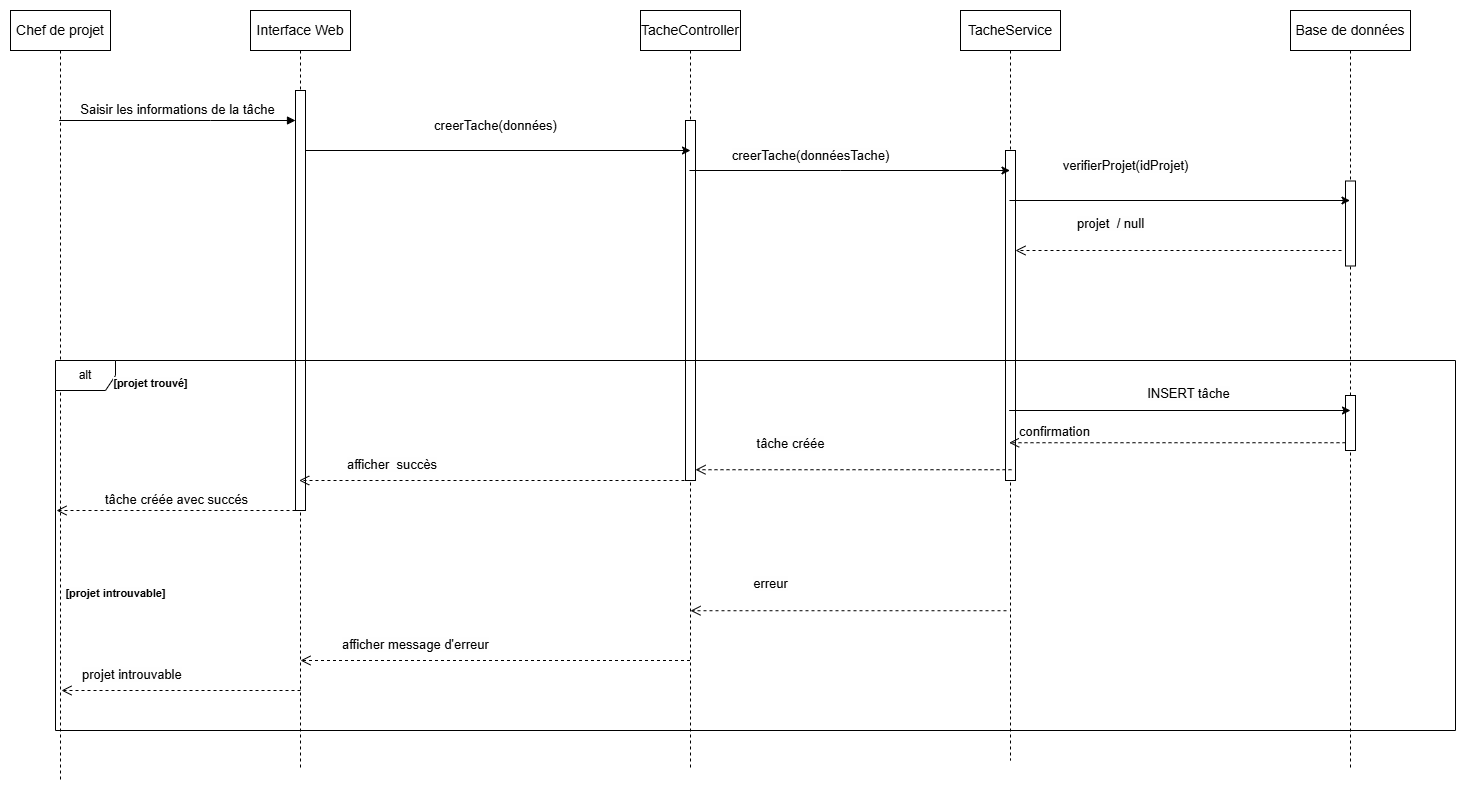

The diagram above was exported from draw.io. Its source (the exported page's mxGraphModel, read from the mxfile embedded in the PNG):
<mxGraphModel dx="3765" dy="2719" grid="1" gridSize="10" guides="1" tooltips="1" connect="1" arrows="1" fold="1" page="1" pageScale="1" pageWidth="2336" pageHeight="1654" math="0" shadow="0">
  <root>
    <mxCell id="0" />
    <mxCell id="1" parent="0" />
    <mxCell id="rE2EQAk3R9iRMWwI2BSG-1" value="&lt;div style=&quot;text-align: start;&quot;&gt;&lt;span style=&quot;color: light-dark(rgb(0, 0, 0), rgb(255, 255, 255)); font-size: 14px; white-space: pre; background-color: rgb(254, 254, 254);&quot;&gt;&lt;font face=&quot;sans-serif&quot;&gt;Chef de projet&lt;/font&gt;&lt;/span&gt;&lt;/div&gt;" style="shape=umlLifeline;perimeter=lifelinePerimeter;whiteSpace=wrap;html=1;container=0;dropTarget=0;collapsible=0;recursiveResize=0;outlineConnect=0;portConstraint=eastwest;newEdgeStyle={&quot;edgeStyle&quot;:&quot;elbowEdgeStyle&quot;,&quot;elbow&quot;:&quot;vertical&quot;,&quot;curved&quot;:0,&quot;rounded&quot;:0};" parent="1" vertex="1">
      <mxGeometry x="-10" y="-80" width="100" height="770" as="geometry" />
    </mxCell>
    <mxCell id="rE2EQAk3R9iRMWwI2BSG-2" value="&lt;span style=&quot;font-family: sans-serif; font-size: 14px; text-align: start; white-space: pre; background-color: rgb(254, 254, 254);&quot;&gt;Interface Web&lt;/span&gt;" style="shape=umlLifeline;perimeter=lifelinePerimeter;whiteSpace=wrap;html=1;container=0;dropTarget=0;collapsible=0;recursiveResize=0;outlineConnect=0;portConstraint=eastwest;newEdgeStyle={&quot;edgeStyle&quot;:&quot;elbowEdgeStyle&quot;,&quot;elbow&quot;:&quot;vertical&quot;,&quot;curved&quot;:0,&quot;rounded&quot;:0};" parent="1" vertex="1">
      <mxGeometry x="230" y="-80" width="100" height="760" as="geometry" />
    </mxCell>
    <mxCell id="rE2EQAk3R9iRMWwI2BSG-3" value="&lt;span style=&quot;color: rgba(0, 0, 0, 0); font-family: monospace; font-size: 0px; text-align: start;&quot;&gt;%3CmxGraphModel%3E%3Croot%3E%3CmxCell%20id%3D%220%22%2F%3E%3CmxCell%20id%3D%221%22%20parent%3D%220%22%2F%3E%3CmxCell%20id%3D%222%22%20value%3D%22return%22%20style%3D%22html%3D1%3BverticalAlign%3Dbottom%3BendArrow%3Dopen%3Bdashed%3D1%3BendSize%3D8%3BedgeStyle%3DelbowEdgeStyle%3Belbow%3Dvertical%3Bcurved%3D0%3Brounded%3D0%3B%22%20edge%3D%221%22%20parent%3D%221%22%3E%3CmxGeometry%20relative%3D%221%22%20as%3D%22geometry%22%3E%3CmxPoint%20x%3D%22499%22%20y%3D%22225%22%20as%3D%22targetPoint%22%2F%3E%3CArray%20as%3D%22points%22%3E%3CmxPoint%20x%3D%22500%22%20y%3D%22280%22%2F%3E%3C%2FArray%3E%3CmxPoint%20x%3D%22745%22%20y%3D%22225%22%20as%3D%22sourcePoint%22%2F%3E%3C%2FmxGeometry%3E%3C%2FmxCell%3E%3C%2Froot%3E%3C%2FmxGraphModel%3E&lt;/span&gt;" style="html=1;points=[];perimeter=orthogonalPerimeter;outlineConnect=0;targetShapes=umlLifeline;portConstraint=eastwest;newEdgeStyle={&quot;edgeStyle&quot;:&quot;elbowEdgeStyle&quot;,&quot;elbow&quot;:&quot;vertical&quot;,&quot;curved&quot;:0,&quot;rounded&quot;:0};" parent="rE2EQAk3R9iRMWwI2BSG-2" vertex="1">
      <mxGeometry x="45" y="80" width="10" height="420" as="geometry" />
    </mxCell>
    <mxCell id="rE2EQAk3R9iRMWwI2BSG-4" value="&lt;span style=&quot;font-family: sans-serif; font-size: 13px; text-align: start; white-space-collapse: preserve; background-color: rgb(254, 254, 254);&quot;&gt;Saisir les informations de la tâche&lt;/span&gt;" style="html=1;verticalAlign=bottom;endArrow=block;edgeStyle=elbowEdgeStyle;elbow=vertical;curved=0;rounded=0;" parent="1" source="rE2EQAk3R9iRMWwI2BSG-1" target="rE2EQAk3R9iRMWwI2BSG-3" edge="1">
      <mxGeometry x="0.0037" relative="1" as="geometry">
        <mxPoint x="105" y="30" as="sourcePoint" />
        <Array as="points">
          <mxPoint x="190" y="30" />
        </Array>
        <mxPoint as="offset" />
      </mxGeometry>
    </mxCell>
    <mxCell id="rE2EQAk3R9iRMWwI2BSG-5" value="&lt;span style=&quot;font-family: sans-serif; font-size: 14px; text-align: start; white-space: pre; background-color: rgb(254, 254, 254);&quot;&gt;TacheController&lt;/span&gt;" style="shape=umlLifeline;perimeter=lifelinePerimeter;whiteSpace=wrap;html=1;container=0;dropTarget=0;collapsible=0;recursiveResize=0;outlineConnect=0;portConstraint=eastwest;newEdgeStyle={&quot;edgeStyle&quot;:&quot;elbowEdgeStyle&quot;,&quot;elbow&quot;:&quot;vertical&quot;,&quot;curved&quot;:0,&quot;rounded&quot;:0};" parent="1" vertex="1">
      <mxGeometry x="620" y="-80" width="100" height="760" as="geometry" />
    </mxCell>
    <mxCell id="rE2EQAk3R9iRMWwI2BSG-6" value="&lt;span style=&quot;color: rgba(0, 0, 0, 0); font-family: monospace; font-size: 0px; text-align: start;&quot;&gt;%3CmxGraphModel%3E%3Croot%3E%3CmxCell%20id%3D%220%22%2F%3E%3CmxCell%20id%3D%221%22%20parent%3D%220%22%2F%3E%3CmxCell%20id%3D%222%22%20value%3D%22return%22%20style%3D%22html%3D1%3BverticalAlign%3Dbottom%3BendArrow%3Dopen%3Bdashed%3D1%3BendSize%3D8%3BedgeStyle%3DelbowEdgeStyle%3Belbow%3Dvertical%3Bcurved%3D0%3Brounded%3D0%3B%22%20edge%3D%221%22%20parent%3D%221%22%3E%3CmxGeometry%20relative%3D%221%22%20as%3D%22geometry%22%3E%3CmxPoint%20x%3D%22499%22%20y%3D%22225%22%20as%3D%22targetPoint%22%2F%3E%3CArray%20as%3D%22points%22%3E%3CmxPoint%20x%3D%22500%22%20y%3D%22280%22%2F%3E%3C%2FArray%3E%3CmxPoint%20x%3D%22745%22%20y%3D%22225%22%20as%3D%22sourcePoint%22%2F%3E%3C%2FmxGeometry%3E%3C%2FmxCell%3E%3C%2Froot%3E%3C%2FmxGraphModel%3E&lt;/span&gt;" style="html=1;points=[];perimeter=orthogonalPerimeter;outlineConnect=0;targetShapes=umlLifeline;portConstraint=eastwest;newEdgeStyle={&quot;edgeStyle&quot;:&quot;elbowEdgeStyle&quot;,&quot;elbow&quot;:&quot;vertical&quot;,&quot;curved&quot;:0,&quot;rounded&quot;:0};" parent="rE2EQAk3R9iRMWwI2BSG-5" vertex="1">
      <mxGeometry x="45" y="110" width="10" height="360" as="geometry" />
    </mxCell>
    <mxCell id="rE2EQAk3R9iRMWwI2BSG-7" value="&lt;span style=&quot;font-family: sans-serif; font-size: 14px; text-align: start; white-space: pre; background-color: rgb(254, 254, 254);&quot;&gt;TacheService&lt;/span&gt;" style="shape=umlLifeline;perimeter=lifelinePerimeter;whiteSpace=wrap;html=1;container=0;dropTarget=0;collapsible=0;recursiveResize=0;outlineConnect=0;portConstraint=eastwest;newEdgeStyle={&quot;edgeStyle&quot;:&quot;elbowEdgeStyle&quot;,&quot;elbow&quot;:&quot;vertical&quot;,&quot;curved&quot;:0,&quot;rounded&quot;:0};" parent="1" vertex="1">
      <mxGeometry x="940" y="-80" width="100" height="750" as="geometry" />
    </mxCell>
    <mxCell id="rE2EQAk3R9iRMWwI2BSG-8" value="&lt;span style=&quot;color: rgba(0, 0, 0, 0); font-family: monospace; font-size: 0px; text-align: start;&quot;&gt;%3CmxGraphModel%3E%3Croot%3E%3CmxCell%20id%3D%220%22%2F%3E%3CmxCell%20id%3D%221%22%20parent%3D%220%22%2F%3E%3CmxCell%20id%3D%222%22%20value%3D%22return%22%20style%3D%22html%3D1%3BverticalAlign%3Dbottom%3BendArrow%3Dopen%3Bdashed%3D1%3BendSize%3D8%3BedgeStyle%3DelbowEdgeStyle%3Belbow%3Dvertical%3Bcurved%3D0%3Brounded%3D0%3B%22%20edge%3D%221%22%20parent%3D%221%22%3E%3CmxGeometry%20relative%3D%221%22%20as%3D%22geometry%22%3E%3CmxPoint%20x%3D%22499%22%20y%3D%22225%22%20as%3D%22targetPoint%22%2F%3E%3CArray%20as%3D%22points%22%3E%3CmxPoint%20x%3D%22500%22%20y%3D%22280%22%2F%3E%3C%2FArray%3E%3CmxPoint%20x%3D%22745%22%20y%3D%22225%22%20as%3D%22sourcePoint%22%2F%3E%3C%2FmxGeometry%3E%3C%2FmxCell%3E%3C%2Froot%3E%3C%2FmxGraphModel%3E&lt;/span&gt;" style="html=1;points=[];perimeter=orthogonalPerimeter;outlineConnect=0;targetShapes=umlLifeline;portConstraint=eastwest;newEdgeStyle={&quot;edgeStyle&quot;:&quot;elbowEdgeStyle&quot;,&quot;elbow&quot;:&quot;vertical&quot;,&quot;curved&quot;:0,&quot;rounded&quot;:0};" parent="rE2EQAk3R9iRMWwI2BSG-7" vertex="1">
      <mxGeometry x="45" y="140" width="10" height="330" as="geometry" />
    </mxCell>
    <mxCell id="rE2EQAk3R9iRMWwI2BSG-10" value="&lt;span style=&quot;font-family: sans-serif; font-size: 14px; text-align: start; white-space: pre; background-color: rgb(254, 254, 254);&quot;&gt;Base de données&lt;/span&gt;" style="shape=umlLifeline;perimeter=lifelinePerimeter;whiteSpace=wrap;html=1;container=0;dropTarget=0;collapsible=0;recursiveResize=0;outlineConnect=0;portConstraint=eastwest;newEdgeStyle={&quot;edgeStyle&quot;:&quot;elbowEdgeStyle&quot;,&quot;elbow&quot;:&quot;vertical&quot;,&quot;curved&quot;:0,&quot;rounded&quot;:0};" parent="1" vertex="1">
      <mxGeometry x="1270" y="-80" width="120" height="760" as="geometry" />
    </mxCell>
    <mxCell id="rE2EQAk3R9iRMWwI2BSG-41" value="&lt;span style=&quot;color: rgba(0, 0, 0, 0); font-family: monospace; font-size: 0px; text-align: start;&quot;&gt;%3CmxGraphModel%3E%3Croot%3E%3CmxCell%20id%3D%220%22%2F%3E%3CmxCell%20id%3D%221%22%20parent%3D%220%22%2F%3E%3CmxCell%20id%3D%222%22%20value%3D%22return%22%20style%3D%22html%3D1%3BverticalAlign%3Dbottom%3BendArrow%3Dopen%3Bdashed%3D1%3BendSize%3D8%3BedgeStyle%3DelbowEdgeStyle%3Belbow%3Dvertical%3Bcurved%3D0%3Brounded%3D0%3B%22%20edge%3D%221%22%20parent%3D%221%22%3E%3CmxGeometry%20relative%3D%221%22%20as%3D%22geometry%22%3E%3CmxPoint%20x%3D%22499%22%20y%3D%22225%22%20as%3D%22targetPoint%22%2F%3E%3CArray%20as%3D%22points%22%3E%3CmxPoint%20x%3D%22500%22%20y%3D%22280%22%2F%3E%3C%2FArray%3E%3CmxPoint%20x%3D%22745%22%20y%3D%22225%22%20as%3D%22sourcePoint%22%2F%3E%3C%2FmxGeometry%3E%3C%2FmxCell%3E%3C%2Froot%3E%3C%2FmxGraphModel%3E&lt;/span&gt;" style="html=1;points=[];perimeter=orthogonalPerimeter;outlineConnect=0;targetShapes=umlLifeline;portConstraint=eastwest;newEdgeStyle={&quot;edgeStyle&quot;:&quot;elbowEdgeStyle&quot;,&quot;elbow&quot;:&quot;vertical&quot;,&quot;curved&quot;:0,&quot;rounded&quot;:0};" parent="rE2EQAk3R9iRMWwI2BSG-10" vertex="1">
      <mxGeometry x="55" y="170.5" width="10" height="85" as="geometry" />
    </mxCell>
    <mxCell id="rE2EQAk3R9iRMWwI2BSG-12" value="" style="endArrow=classic;html=1;rounded=0;" parent="1" edge="1">
      <mxGeometry width="50" height="50" relative="1" as="geometry">
        <mxPoint x="285" y="60" as="sourcePoint" />
        <mxPoint x="670" y="60" as="targetPoint" />
      </mxGeometry>
    </mxCell>
    <mxCell id="rE2EQAk3R9iRMWwI2BSG-13" value="&lt;div style=&quot;text-align: start;&quot;&gt;&lt;font style=&quot;font-size: 13px;&quot;&gt;creerTache(données)&lt;/font&gt;&lt;/div&gt;" style="text;html=1;align=center;verticalAlign=middle;resizable=0;points=[];autosize=1;strokeColor=none;fillColor=none;" parent="1" vertex="1">
      <mxGeometry x="400" y="20" width="150" height="30" as="geometry" />
    </mxCell>
    <mxCell id="rE2EQAk3R9iRMWwI2BSG-19" value="&lt;div&gt;alt&lt;/div&gt;" style="shape=umlFrame;whiteSpace=wrap;html=1;pointerEvents=0;" parent="1" vertex="1">
      <mxGeometry x="35" y="270" width="1400" height="370" as="geometry" />
    </mxCell>
    <mxCell id="rE2EQAk3R9iRMWwI2BSG-22" value="&lt;div&gt;&lt;/div&gt;" style="text;html=1;align=center;verticalAlign=middle;resizable=0;points=[];autosize=1;strokeColor=none;fillColor=none;" parent="1" vertex="1">
      <mxGeometry x="725" y="340" width="20" height="10" as="geometry" />
    </mxCell>
    <mxCell id="rE2EQAk3R9iRMWwI2BSG-23" value="" style="html=1;verticalAlign=bottom;endArrow=open;dashed=1;endSize=8;edgeStyle=elbowEdgeStyle;elbow=vertical;curved=0;rounded=0;" parent="1" target="rE2EQAk3R9iRMWwI2BSG-2" edge="1">
      <mxGeometry relative="1" as="geometry">
        <mxPoint x="330" y="390" as="targetPoint" />
        <Array as="points">
          <mxPoint x="425" y="390" />
        </Array>
        <mxPoint x="670" y="390" as="sourcePoint" />
      </mxGeometry>
    </mxCell>
    <mxCell id="rE2EQAk3R9iRMWwI2BSG-26" value="" style="html=1;verticalAlign=bottom;endArrow=open;dashed=1;endSize=8;edgeStyle=elbowEdgeStyle;elbow=vertical;curved=0;rounded=0;" parent="1" target="rE2EQAk3R9iRMWwI2BSG-6" edge="1">
      <mxGeometry relative="1" as="geometry">
        <mxPoint x="740" y="379.23" as="targetPoint" />
        <Array as="points">
          <mxPoint x="916" y="379.23" />
        </Array>
        <mxPoint x="991" y="379.23" as="sourcePoint" />
      </mxGeometry>
    </mxCell>
    <mxCell id="rE2EQAk3R9iRMWwI2BSG-28" value="" style="html=1;verticalAlign=bottom;endArrow=open;dashed=1;endSize=8;edgeStyle=elbowEdgeStyle;elbow=vertical;curved=0;rounded=0;" parent="1" source="rE2EQAk3R9iRMWwI2BSG-5" edge="1">
      <mxGeometry relative="1" as="geometry">
        <mxPoint x="280" y="570" as="targetPoint" />
        <Array as="points">
          <mxPoint x="426" y="570" />
        </Array>
        <mxPoint x="501" y="570" as="sourcePoint" />
      </mxGeometry>
    </mxCell>
    <mxCell id="rE2EQAk3R9iRMWwI2BSG-29" value="&lt;span style=&quot;color: rgb(0, 0, 0); font-family: sans-serif; font-size: 13px; font-style: normal; font-variant-ligatures: normal; font-variant-caps: normal; font-weight: 400; letter-spacing: normal; orphans: 2; text-align: start; text-indent: 0px; text-transform: none; widows: 2; word-spacing: 0px; -webkit-text-stroke-width: 0px; white-space: pre; background-color: rgb(254, 254, 254); text-decoration-thickness: initial; text-decoration-style: initial; text-decoration-color: initial; display: inline !important; float: none;&quot;&gt;afficher  succès&lt;/span&gt;" style="text;whiteSpace=wrap;html=1;" parent="1" vertex="1">
      <mxGeometry x="325" y="360" width="120" height="40" as="geometry" />
    </mxCell>
    <mxCell id="rE2EQAk3R9iRMWwI2BSG-30" value="&lt;span style=&quot;color: rgb(0, 0, 0); font-family: sans-serif; font-size: 13px; font-style: normal; font-variant-ligatures: normal; font-variant-caps: normal; font-weight: 400; letter-spacing: normal; orphans: 2; text-align: start; text-indent: 0px; text-transform: none; widows: 2; word-spacing: 0px; -webkit-text-stroke-width: 0px; white-space: pre; background-color: rgb(254, 254, 254); text-decoration-thickness: initial; text-decoration-style: initial; text-decoration-color: initial; display: inline !important; float: none;&quot;&gt;afficher message d'erreur&lt;/span&gt;" style="text;whiteSpace=wrap;html=1;" parent="1" vertex="1">
      <mxGeometry x="320" y="540" width="110" height="40" as="geometry" />
    </mxCell>
    <mxCell id="rE2EQAk3R9iRMWwI2BSG-31" value="" style="html=1;verticalAlign=bottom;endArrow=open;dashed=1;endSize=8;edgeStyle=elbowEdgeStyle;elbow=vertical;curved=0;rounded=0;entryX=0.513;entryY=0.652;entryDx=0;entryDy=0;entryPerimeter=0;" parent="1" edge="1">
      <mxGeometry relative="1" as="geometry">
        <mxPoint x="41" y="601" as="targetPoint" />
        <Array as="points">
          <mxPoint x="205" y="600" />
        </Array>
        <mxPoint x="280" y="600" as="sourcePoint" />
      </mxGeometry>
    </mxCell>
    <mxCell id="rE2EQAk3R9iRMWwI2BSG-32" value="&lt;span style=&quot;font-family: sans-serif; font-size: 13px; white-space: pre; background-color: rgb(254, 254, 254);&quot;&gt;projet introuvable&lt;/span&gt;" style="text;whiteSpace=wrap;html=1;" parent="1" vertex="1">
      <mxGeometry x="60" y="570" width="110" height="40" as="geometry" />
    </mxCell>
    <mxCell id="rE2EQAk3R9iRMWwI2BSG-35" value="" style="endArrow=classic;html=1;rounded=0;" parent="1" edge="1">
      <mxGeometry width="50" height="50" relative="1" as="geometry">
        <mxPoint x="668.9615384615381" y="80" as="sourcePoint" />
        <mxPoint x="989.5" y="80" as="targetPoint" />
        <Array as="points">
          <mxPoint x="820" y="80" />
        </Array>
      </mxGeometry>
    </mxCell>
    <mxCell id="rE2EQAk3R9iRMWwI2BSG-36" value="&lt;span style=&quot;font-family: sans-serif; font-size: 13px; text-align: start; white-space-collapse: preserve; background-color: rgb(254, 254, 254);&quot;&gt;creerTache(donnéesTache)&lt;/span&gt;" style="text;html=1;align=center;verticalAlign=middle;resizable=0;points=[];autosize=1;strokeColor=none;fillColor=none;" parent="1" vertex="1">
      <mxGeometry x="700" y="50" width="180" height="30" as="geometry" />
    </mxCell>
    <mxCell id="rE2EQAk3R9iRMWwI2BSG-37" value="" style="endArrow=classic;html=1;rounded=0;" parent="1" edge="1">
      <mxGeometry width="50" height="50" relative="1" as="geometry">
        <mxPoint x="988.9615384615381" y="110" as="sourcePoint" />
        <mxPoint x="1329.5" y="110" as="targetPoint" />
      </mxGeometry>
    </mxCell>
    <mxCell id="rE2EQAk3R9iRMWwI2BSG-38" value="&lt;span style=&quot;font-family: sans-serif; font-size: 13px; text-align: start; white-space-collapse: preserve; background-color: rgb(254, 254, 254);&quot;&gt;verifierProjet(idProjet)&lt;/span&gt;" style="text;html=1;align=center;verticalAlign=middle;resizable=0;points=[];autosize=1;strokeColor=none;fillColor=none;" parent="1" vertex="1">
      <mxGeometry x="1030" y="60" width="150" height="30" as="geometry" />
    </mxCell>
    <mxCell id="rE2EQAk3R9iRMWwI2BSG-39" value="" style="html=1;verticalAlign=bottom;endArrow=open;dashed=1;endSize=8;edgeStyle=elbowEdgeStyle;elbow=vertical;curved=0;rounded=0;" parent="1" target="rE2EQAk3R9iRMWwI2BSG-8" edge="1">
      <mxGeometry relative="1" as="geometry">
        <mxPoint x="1230" y="160" as="targetPoint" />
        <Array as="points">
          <mxPoint x="1246" y="160" />
        </Array>
        <mxPoint x="1321" y="160" as="sourcePoint" />
      </mxGeometry>
    </mxCell>
    <mxCell id="rE2EQAk3R9iRMWwI2BSG-40" value="&lt;span style=&quot;font-family: sans-serif; font-size: 13px; text-align: start; white-space-collapse: preserve; background-color: rgb(254, 254, 254);&quot;&gt;projet  / null&lt;/span&gt;" style="text;html=1;align=center;verticalAlign=middle;resizable=0;points=[];autosize=1;strokeColor=none;fillColor=none;" parent="1" vertex="1">
      <mxGeometry x="1045" y="118" width="90" height="30" as="geometry" />
    </mxCell>
    <mxCell id="rE2EQAk3R9iRMWwI2BSG-11" value="&lt;span style=&quot;color: rgba(0, 0, 0, 0); font-family: monospace; font-size: 0px; text-align: start;&quot;&gt;%3CmxGraphModel%3E%3Croot%3E%3CmxCell%20id%3D%220%22%2F%3E%3CmxCell%20id%3D%221%22%20parent%3D%220%22%2F%3E%3CmxCell%20id%3D%222%22%20value%3D%22return%22%20style%3D%22html%3D1%3BverticalAlign%3Dbottom%3BendArrow%3Dopen%3Bdashed%3D1%3BendSize%3D8%3BedgeStyle%3DelbowEdgeStyle%3Belbow%3Dvertical%3Bcurved%3D0%3Brounded%3D0%3B%22%20edge%3D%221%22%20parent%3D%221%22%3E%3CmxGeometry%20relative%3D%221%22%20as%3D%22geometry%22%3E%3CmxPoint%20x%3D%22499%22%20y%3D%22225%22%20as%3D%22targetPoint%22%2F%3E%3CArray%20as%3D%22points%22%3E%3CmxPoint%20x%3D%22500%22%20y%3D%22280%22%2F%3E%3C%2FArray%3E%3CmxPoint%20x%3D%22745%22%20y%3D%22225%22%20as%3D%22sourcePoint%22%2F%3E%3C%2FmxGeometry%3E%3C%2FmxCell%3E%3C%2Froot%3E%3C%2FmxGraphModel%3E&lt;/span&gt;" style="html=1;points=[];perimeter=orthogonalPerimeter;outlineConnect=0;targetShapes=umlLifeline;portConstraint=eastwest;newEdgeStyle={&quot;edgeStyle&quot;:&quot;elbowEdgeStyle&quot;,&quot;elbow&quot;:&quot;vertical&quot;,&quot;curved&quot;:0,&quot;rounded&quot;:0};" parent="1" vertex="1">
      <mxGeometry x="1325" y="305" width="10" height="55" as="geometry" />
    </mxCell>
    <mxCell id="rE2EQAk3R9iRMWwI2BSG-42" value="" style="endArrow=classic;html=1;rounded=0;" parent="1" source="rE2EQAk3R9iRMWwI2BSG-7" edge="1">
      <mxGeometry width="50" height="50" relative="1" as="geometry">
        <mxPoint x="1280" y="370" as="sourcePoint" />
        <mxPoint x="1330" y="320" as="targetPoint" />
      </mxGeometry>
    </mxCell>
    <mxCell id="2Bek7_32J5HEQpKou7lD-1" value="&lt;span style=&quot;font-family: sans-serif; font-size: 13px; text-align: start; white-space-collapse: preserve; background-color: rgb(254, 254, 254);&quot;&gt;INSERT tâche&lt;/span&gt;" style="edgeLabel;html=1;align=center;verticalAlign=middle;resizable=0;points=[];" vertex="1" connectable="0" parent="rE2EQAk3R9iRMWwI2BSG-42">
      <mxGeometry x="0.0395" y="18" relative="1" as="geometry">
        <mxPoint as="offset" />
      </mxGeometry>
    </mxCell>
    <mxCell id="rE2EQAk3R9iRMWwI2BSG-45" value="" style="html=1;verticalAlign=bottom;endArrow=open;dashed=1;endSize=8;edgeStyle=elbowEdgeStyle;elbow=vertical;curved=0;rounded=0;" parent="1" target="rE2EQAk3R9iRMWwI2BSG-7" edge="1">
      <mxGeometry relative="1" as="geometry">
        <mxPoint x="1234" y="352.23" as="targetPoint" />
        <Array as="points">
          <mxPoint x="1250" y="352.23" />
        </Array>
        <mxPoint x="1325" y="352.23" as="sourcePoint" />
      </mxGeometry>
    </mxCell>
    <mxCell id="rE2EQAk3R9iRMWwI2BSG-46" value="&lt;div style=&quot;text-align: start;&quot;&gt;&lt;span style=&quot;color: light-dark(rgb(0, 0, 0), rgb(255, 255, 255)); font-size: 13px; white-space-collapse: preserve; background-color: rgb(254, 254, 254);&quot;&gt;&lt;font face=&quot;sans-serif&quot;&gt;confirmation&lt;/font&gt;&lt;/span&gt;&lt;/div&gt;" style="edgeLabel;html=1;align=center;verticalAlign=middle;resizable=0;points=[];" parent="rE2EQAk3R9iRMWwI2BSG-45" vertex="1" connectable="0">
      <mxGeometry x="0.7351" y="-12" relative="1" as="geometry">
        <mxPoint x="-1" as="offset" />
      </mxGeometry>
    </mxCell>
    <mxCell id="rE2EQAk3R9iRMWwI2BSG-48" value="&lt;span style=&quot;font-family: sans-serif; font-size: 11px; font-weight: 700; text-align: start; white-space-collapse: preserve; background-color: rgb(254, 254, 254);&quot;&gt;[projet trouvé]&lt;/span&gt;" style="text;html=1;align=center;verticalAlign=middle;resizable=0;points=[];autosize=1;strokeColor=none;fillColor=none;" parent="1" vertex="1">
      <mxGeometry x="80" y="278" width="100" height="30" as="geometry" />
    </mxCell>
    <mxCell id="rE2EQAk3R9iRMWwI2BSG-49" value="" style="html=1;verticalAlign=bottom;endArrow=open;dashed=1;endSize=8;edgeStyle=elbowEdgeStyle;elbow=vertical;curved=0;rounded=0;" parent="1" edge="1">
      <mxGeometry relative="1" as="geometry">
        <mxPoint x="670" y="520" as="targetPoint" />
        <Array as="points">
          <mxPoint x="911" y="520.23" />
        </Array>
        <mxPoint x="986" y="520.23" as="sourcePoint" />
      </mxGeometry>
    </mxCell>
    <mxCell id="rE2EQAk3R9iRMWwI2BSG-50" value="&lt;div style=&quot;text-align: start;&quot;&gt;&lt;span style=&quot;color: light-dark(rgb(0, 0, 0), rgb(255, 255, 255)); font-size: 13px; white-space-collapse: preserve; background-color: rgb(254, 254, 254);&quot;&gt;&lt;font face=&quot;sans-serif&quot;&gt;erreur&lt;/font&gt;&lt;/span&gt;&lt;/div&gt;" style="text;html=1;align=center;verticalAlign=middle;resizable=0;points=[];autosize=1;strokeColor=none;fillColor=none;" parent="1" vertex="1">
      <mxGeometry x="720" y="478" width="60" height="30" as="geometry" />
    </mxCell>
    <mxCell id="rE2EQAk3R9iRMWwI2BSG-52" value="&lt;span style=&quot;font-family: sans-serif; font-size: 11px; font-weight: 700; text-align: start; white-space-collapse: preserve; background-color: rgb(254, 254, 254);&quot;&gt;[projet introuvable]&lt;/span&gt;" style="text;html=1;align=center;verticalAlign=middle;resizable=0;points=[];autosize=1;strokeColor=none;fillColor=none;" parent="1" vertex="1">
      <mxGeometry x="35" y="488" width="120" height="30" as="geometry" />
    </mxCell>
    <mxCell id="o7T1r6Xee2FJOb_wN0ju-2" value="" style="html=1;verticalAlign=bottom;endArrow=open;dashed=1;endSize=8;edgeStyle=elbowEdgeStyle;elbow=vertical;curved=0;rounded=0;entryX=0.513;entryY=0.652;entryDx=0;entryDy=0;entryPerimeter=0;" parent="1" edge="1">
      <mxGeometry relative="1" as="geometry">
        <mxPoint x="36" y="421" as="targetPoint" />
        <Array as="points">
          <mxPoint x="200" y="420" />
        </Array>
        <mxPoint x="275" y="420" as="sourcePoint" />
      </mxGeometry>
    </mxCell>
    <mxCell id="o7T1r6Xee2FJOb_wN0ju-4" value="&lt;span style=&quot;font-family: sans-serif; font-size: 13px; text-align: start; white-space-collapse: preserve; background-color: rgb(254, 254, 254);&quot;&gt;tâche créée avec succés&lt;/span&gt;" style="edgeLabel;html=1;align=center;verticalAlign=middle;resizable=0;points=[];" parent="1" vertex="1" connectable="0">
      <mxGeometry x="229.9988888888896" y="360" as="geometry">
        <mxPoint x="-75" y="48" as="offset" />
      </mxGeometry>
    </mxCell>
    <mxCell id="2Bek7_32J5HEQpKou7lD-3" value="&lt;span style=&quot;font-family: sans-serif; font-size: 13px; text-align: start; white-space-collapse: preserve; background-color: rgb(254, 254, 254);&quot;&gt;tâche créée&lt;/span&gt;" style="text;html=1;align=center;verticalAlign=middle;resizable=0;points=[];autosize=1;strokeColor=none;fillColor=none;" vertex="1" parent="1">
      <mxGeometry x="725" y="338" width="90" height="30" as="geometry" />
    </mxCell>
  </root>
</mxGraphModel>